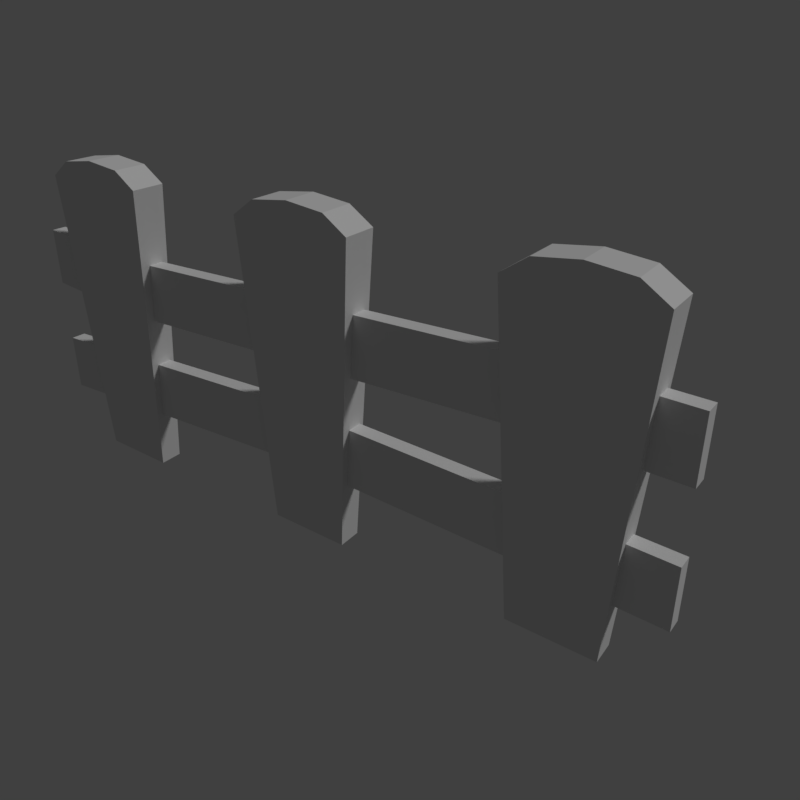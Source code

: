 # Source: fence.blend  (saved by Blender 2.79.0; exported with 4.5.12 LTS)
import bpy
from mathutils import Matrix  # noqa: F401  (used for matrix-valued properties, if any)

bpy.ops.wm.read_factory_settings(use_empty=True)
scene = bpy.context.scene
scene.name = 'Scene'

# ---- collections
col_collection_1 = bpy.data.collections.new('Collection 1'); scene.collection.children.link(col_collection_1)

# ---- materials (node trees are filled in below, after node groups)
mat_fence_winter = bpy.data.materials.new('fence_winter')
mat_fence_winter.alpha_threshold = 0.0
mat_fence_winter.use_transparent_shadow = False
mat_fence_winter.roughness = 0.5
mat_fence_winter.specular_intensity = 0.0
mat_fence_winter.line_color = (0.0, 0.0, 0.0, 1.0)

# ---- material node trees

# ---- world
world_world = bpy.data.worlds.new('World'); scene.world = world_world
world_world.color = (0.05088, 0.05088, 0.05088)
world_world.use_sun_shadow = False
world_world.sun_shadow_jitter_overblur = 0.0
world_world.cycles.sampling_method = 'MANUAL'

# ---- cameras
cam_camera = bpy.data.cameras.new('Camera')
cam_camera.clip_end = 100.0
cam_camera.lens = 35.0
cam_camera.sensor_width = 32.0
cam_camera.sensor_height = 18.0
cam_camera.display_size = 2.0
cam_camera.dof.focus_distance = 0.0
cam_camera.dof.aperture_fstop = 128.0
cam_camera.dof.aperture_blades = 6

# ---- lights
light_hemi = bpy.data.lights.new('Hemi', 'SUN')
light_hemi.transmission_factor = 0.0
light_hemi.angle = 0.1993
light_hemi.energy = 1.0
light_hemi.shadow_buffer_clip_start = 0.5
light_hemi.shadow_soft_size = 0.1
light_hemi.shadow_cascade_max_distance = 1000.0

# ---- meshes
me_fencemesh = bpy.data.meshes.new('FenceMesh')
me_fencemesh.from_pydata([(-0.6544, -0.02099, 0.6314), (-0.6544, 0.02242, 0.4641), (-0.6544, 0.02242, 0.6314), (-0.9046, -0.04216, 0.8418), (-0.5421, -0.05515, 0.8505), (-0.8454, -0.02806, -0.01444), (-0.6021, -0.03678, -0.008596), (-0.9071, 0.05515, 0.8418), (-0.5446, 0.04503, 0.8505), (-0.8471, 0.03725, -0.01444), (-0.6038, 0.03046, -0.008596), (-0.06096, -0.02099, 0.1822), (-0.06096, 0.02242, 0.1822), (-0.06096, 0.02242, 0.3495), (-0.6038, 0.03046, -0.008596), (-0.6144, 0.04756, 0.8939), (-0.6544, -0.02099, 0.4641), (0.6668, -0.02099, 0.5033), (0.6668, -0.02099, 0.6705), (-0.7258, 0.05009, 0.9046), (-0.8379, 0.05262, 0.8896), (-0.6021, -0.03678, -0.008596), (-0.6113, -0.0519, 0.8939), (-0.7233, -0.04865, 0.9046), (-0.8348, -0.04541, 0.8896), (-0.06096, -0.02099, 0.3495), (0.6676, 0.02242, 0.1572), (0.8571, 0.03046, -0.008596), (0.6138, 0.03725, -0.01444), (0.9163, 0.04503, 0.8505), (0.5538, 0.05515, 0.8418), (0.8588, -0.03678, -0.008596), (0.6154, -0.02806, -0.01444), (0.9188, -0.05515, 0.8505), (0.5562, -0.04216, 0.8418), (0.6668, 0.02242, 0.5033), (0.6668, 0.02242, 0.6705), (0.6676, -0.02099, 0.1572), (0.6676, -0.02099, 0.3245), (0.6676, 0.02242, 0.3245), (-1.0, 0.02242, 0.4943), (-1.0, -0.02099, 0.6615), (-1.0, 0.02242, 0.6615), (-1.0, -0.02099, 0.4943), (-1.0, 0.02242, 0.1413), (-1.0, 0.02242, 0.3086), (-1.0, -0.02099, 0.1413), (-1.0, -0.02099, 0.3086), (1.0, 0.02242, 0.4943), (1.0, 0.02242, 0.6615), (1.0, -0.02099, 0.4943), (1.0, -0.02099, 0.6615), (1.0, 0.02242, 0.3086), (1.0, -0.02099, 0.1413), (1.0, -0.02099, 0.3086), (1.0, 0.02242, 0.1413), (0.8571, 0.03046, -0.008596), (0.8465, 0.04756, 0.8939), (0.735, 0.05009, 0.9046), (0.623, 0.05262, 0.8896), (0.8588, -0.03678, -0.008596), (0.8496, -0.0519, 0.8939), (0.7375, -0.04865, 0.9046), (0.626, -0.04541, 0.8896), (-0.1826, -0.04216, 0.8418), (0.18, -0.05515, 0.8505), (-0.1234, -0.02806, -0.01444), (0.12, -0.03678, -0.008596), (-0.185, 0.05515, 0.8418), (0.1775, 0.04503, 0.8505), (-0.125, 0.03725, -0.01444), (0.1183, 0.03046, -0.008596), (0.1183, 0.03046, -0.008596), (0.1077, 0.04756, 0.8939), (-0.003764, 0.05009, 0.9046), (-0.1158, 0.05262, 0.8896), (0.12, -0.03678, -0.008596), (0.1108, -0.0519, 0.8939), (-0.001281, -0.04865, 0.9046), (-0.1128, -0.04541, 0.8896)], [], [(40, 42, 2, 1), (40, 1, 16, 43), (8, 4, 6, 10), (3, 7, 9, 5), (24, 3, 5, 21), (20, 14, 9, 7), (24, 20, 7, 3), (44, 45, 13, 12), (12, 13, 25, 11), (44, 12, 11, 46), (23, 24, 21), (22, 23, 21), (4, 22, 21, 6), (19, 14, 20), (1, 2, 36, 35), (35, 36, 18, 17), (17, 18, 0, 16), (1, 35, 17, 16), (36, 2, 0, 18), (15, 14, 19), (8, 10, 14, 15), (23, 19, 20, 24), (22, 15, 19, 23), (4, 8, 15, 22), (12, 13, 39, 26), (26, 39, 38, 37), (37, 38, 25, 11), (12, 26, 37, 11), (39, 13, 25, 38), (63, 59, 30, 34), (59, 56, 28, 30), (63, 34, 32, 60), (34, 30, 28, 32), (29, 33, 31, 27), (50, 51, 18, 17), (49, 36, 18, 51), (53, 54, 38, 37), (52, 39, 38, 54), (2, 42, 41, 0), (16, 0, 41, 43), (13, 45, 47, 25), (11, 25, 47, 46), (35, 48, 50, 17), (35, 36, 49, 48), (26, 55, 53, 37), (26, 39, 52, 55), (41, 42, 40, 43), (47, 45, 44, 46), (51, 50, 48, 49), (54, 53, 55, 52), (62, 63, 60), (61, 62, 60), (33, 61, 60, 31), (58, 56, 59), (57, 56, 58), (29, 27, 56, 57), (62, 58, 59, 63), (61, 57, 58, 62), (33, 29, 57, 61), (69, 65, 67, 71), (64, 68, 70, 66), (79, 64, 66, 76), (75, 72, 70, 68), (79, 75, 68, 64), (78, 79, 76), (77, 78, 76), (65, 77, 76, 67), (74, 72, 75), (73, 72, 74), (69, 71, 72, 73), (78, 74, 75, 79), (77, 73, 74, 78), (65, 69, 73, 77)])
_uv = me_fencemesh.uv_layers.new(name='UVMap')
_uv.uv.foreach_set('vector', [0.07926, 0.8888, 0.06695, 0.8292, 0.204, 0.8167, 0.2083, 0.8791, 0.07926, 0.8888, 0.2083, 0.8791, 0.2089, 0.8971, 0.08781, 0.9024, 0.429, 0.7492, 0.3863, 0.7546, 0.3436, 0.4183, 0.3722, 0.4147, 0.2338, 0.7611, 0.1919, 0.7607, 0.2045, 0.4233, 0.2325, 0.4236, 0.2667, 0.7719, 0.2338, 0.7611, 0.2325, 0.4236, 0.3372, 0.4191, 0.1601, 0.7765, 0.1001, 0.4156, 0.2045, 0.4233, 0.1919, 0.7607, 0.2667, 0.7719, 0.2559, 0.8032, 0.2198, 0.7938, 0.2338, 0.7611, 0.4776, 0.4823, 0.48, 0.4183, 0.8738, 0.4147, 0.8715, 0.4787, 0.8874, 0.3585, 0.8874, 0.4266, 0.9564, 0.4266, 0.9564, 0.3585, 0.4776, 0.4823, 0.8715, 0.4787, 0.8715, 0.5006, 0.4884, 0.4989, 0.3112, 0.7742, 0.2667, 0.7719, 0.3372, 0.4191, 0.3562, 0.7686, 0.3112, 0.7742, 0.3372, 0.4191, 0.3863, 0.7546, 0.3562, 0.7686, 0.3372, 0.4191, 0.3436, 0.4183, 0.1115, 0.7778, 0.1001, 0.4156, 0.1601, 0.7765, 0.2083, 0.8791, 0.204, 0.8167, 0.7912, 0.8144, 0.7893, 0.8823, 0.8874, 0.2214, 0.8874, 0.2895, 0.9564, 0.2895, 0.9564, 0.2214, 0.7892, 0.9001, 0.7912, 0.9674, 0.2037, 0.9674, 0.2089, 0.8971, 0.2083, 0.8791, 0.7893, 0.8823, 0.7892, 0.9001, 0.2089, 0.8971, 0.7912, 0.985, 0.2026, 0.9848, 0.2037, 0.9674, 0.7912, 0.9674, 0.06433, 0.7691, 0.1001, 0.4156, 0.1115, 0.7778, 0.03641, 0.7492, 0.09371, 0.4147, 0.1001, 0.4156, 0.06433, 0.7691, 0.3112, 0.7742, 0.3093, 0.809, 0.2559, 0.8032, 0.2667, 0.7719, 0.3562, 0.7686, 0.3632, 0.8034, 0.3093, 0.809, 0.3112, 0.7742, 0.3863, 0.7546, 0.4016, 0.7918, 0.3632, 0.8034, 0.3562, 0.7686, 0.432, 0.6531, 0.4295, 0.587, 0.7444, 0.587, 0.7469, 0.6531, 0.8874, 0.29, 0.8874, 0.3581, 0.9564, 0.3581, 0.9564, 0.29, 0.7469, 0.6702, 0.7444, 0.7362, 0.4295, 0.7362, 0.432, 0.6702, 0.432, 0.6531, 0.7469, 0.6531, 0.7469, 0.6702, 0.432, 0.6702, 0.7444, 0.7534, 0.4295, 0.7534, 0.4295, 0.7362, 0.7444, 0.7362, 0.6598, 0.3722, 0.649, 0.4084, 0.6129, 0.399, 0.6269, 0.3615, 0.5532, 0.3768, 0.4932, 0.01594, 0.5976, 0.02364, 0.585, 0.361, 0.6598, 0.3722, 0.6269, 0.3615, 0.6257, 0.02393, 0.7303, 0.01936, 0.6269, 0.3615, 0.585, 0.361, 0.5976, 0.02364, 0.6257, 0.02393, 0.8221, 0.3495, 0.7794, 0.355, 0.7367, 0.01863, 0.7653, 0.01498, 0.829, 0.1074, 0.8308, 0.1754, 0.9664, 0.1754, 0.9646, 0.1074, 0.8308, 0.1931, 0.9664, 0.1931, 0.9664, 0.1754, 0.8308, 0.1754, 0.8797, 0.6758, 0.903, 0.7391, 0.7474, 0.7391, 0.7511, 0.6677, 0.903, 0.7577, 0.7474, 0.7577, 0.7474, 0.7391, 0.903, 0.7391, 0.2026, 0.9848, 0.05238, 0.9685, 0.05457, 0.9516, 0.2037, 0.9674, 0.2089, 0.8971, 0.2037, 0.9674, 0.05457, 0.9516, 0.08781, 0.9024, 0.8736, 0.5866, 0.4541, 0.5818, 0.4544, 0.5641, 0.8738, 0.5689, 0.8715, 0.5006, 0.8738, 0.5689, 0.4544, 0.5641, 0.4884, 0.4989, 0.9646, 0.08969, 0.829, 0.08969, 0.829, 0.1074, 0.9646, 0.1074, 0.9646, 0.08969, 0.9664, 0.02166, 0.8308, 0.02166, 0.829, 0.08969, 0.7525, 0.6511, 0.8916, 0.6604, 0.8797, 0.6758, 0.7511, 0.6677, 0.7525, 0.6511, 0.7542, 0.587, 0.8933, 0.5963, 0.8916, 0.6604, 0.05457, 0.9516, 0.03641, 0.9401, 0.07926, 0.8888, 0.08781, 0.9024, 0.4544, 0.5641, 0.4295, 0.5513, 0.4776, 0.4823, 0.4884, 0.4989, 0.8308, 0.1754, 0.829, 0.1074, 0.8113, 0.1078, 0.8131, 0.1759, 0.903, 0.7391, 0.8797, 0.6758, 0.8916, 0.6604, 0.9277, 0.7299, 0.7043, 0.3745, 0.6598, 0.3722, 0.7303, 0.01936, 0.7493, 0.3689, 0.7043, 0.3745, 0.7303, 0.01936, 0.7794, 0.355, 0.7493, 0.3689, 0.7303, 0.01936, 0.7367, 0.01863, 0.5046, 0.3781, 0.4932, 0.01594, 0.5532, 0.3768, 0.4574, 0.3694, 0.4932, 0.01594, 0.5046, 0.3781, 0.4295, 0.3495, 0.4868, 0.01498, 0.4932, 0.01594, 0.4574, 0.3694, 0.7043, 0.3745, 0.7024, 0.4142, 0.649, 0.4084, 0.6598, 0.3722, 0.7493, 0.3689, 0.7563, 0.4086, 0.7024, 0.4142, 0.7043, 0.3745, 0.7794, 0.355, 0.7947, 0.397, 0.7563, 0.4086, 0.7493, 0.3689, 0.429, 0.3495, 0.3863, 0.355, 0.3436, 0.01863, 0.3722, 0.01498, 0.2338, 0.3615, 0.1919, 0.361, 0.2045, 0.02364, 0.2325, 0.02393, 0.2667, 0.3722, 0.2338, 0.3615, 0.2325, 0.02393, 0.3372, 0.01936, 0.1601, 0.3768, 0.1001, 0.01594, 0.2045, 0.02364, 0.1919, 0.361, 0.2667, 0.3722, 0.2559, 0.4084, 0.2198, 0.399, 0.2338, 0.3615, 0.3112, 0.3745, 0.2667, 0.3722, 0.3372, 0.01936, 0.3562, 0.3689, 0.3112, 0.3745, 0.3372, 0.01936, 0.3863, 0.355, 0.3562, 0.3689, 0.3372, 0.01936, 0.3436, 0.01863, 0.1115, 0.3781, 0.1001, 0.01594, 0.1601, 0.3768, 0.06433, 0.3694, 0.1001, 0.01594, 0.1115, 0.3781, 0.03641, 0.3495, 0.09371, 0.01498, 0.1001, 0.01594, 0.06433, 0.3694, 0.3112, 0.3745, 0.3093, 0.4142, 0.2559, 0.4084, 0.2667, 0.3722, 0.3562, 0.3689, 0.3632, 0.4086, 0.3093, 0.4142, 0.3112, 0.3745, 0.3863, 0.355, 0.4016, 0.397, 0.3632, 0.4086, 0.3562, 0.3689])
me_fencemesh.materials.append(mat_fence_winter)
me_fencemesh.use_remesh_preserve_volume = False
me_fencemesh.use_remesh_preserve_attributes = False
me_fencemesh.use_mirror_vertex_groups = False
me_fencemesh.use_paint_bone_selection = False
me_fencemesh.use_paint_mask = True
me_fencemesh.update()
me_fencecollider = bpy.data.meshes.new('FenceCollider')
me_fencecollider.from_pydata([(-1.0, -0.06215, 0.0), (-1.0, -0.06215, 0.88), (-1.0, 0.06215, 0.0), (-1.0, 0.06215, 0.88), (1.0, -0.06215, 0.0), (1.0, -0.06215, 0.88), (1.0, 0.06215, 0.0), (1.0, 0.06215, 0.88)], [], [(0, 1, 3, 2), (2, 3, 7, 6), (6, 7, 5, 4), (4, 5, 1, 0), (2, 6, 4, 0), (7, 3, 1, 5)])
me_fencecollider.use_remesh_preserve_volume = False
me_fencecollider.use_remesh_preserve_attributes = False
me_fencecollider.use_mirror_vertex_groups = False
me_fencecollider.update()

# ---- objects
ob_camera = bpy.data.objects.new('Camera', cam_camera)
ob_fencemesh = bpy.data.objects.new('FenceMesh', me_fencemesh)
ob_fencecollider__colonly = bpy.data.objects.new('FenceCollider -colonly', me_fencecollider)
ob_hemi = bpy.data.objects.new('Hemi', light_hemi)

# ---- transforms, parenting, visibility, modifiers, constraints
ob_camera.location = (1.38, -1.49, 1.398)
ob_camera.rotation_euler = (1.102, -3.388e-06, 0.6333)
ob_camera.hide_viewport = True
ob_camera.lineart.crease_threshold = 0.0
ob_fencemesh.location = (0.0, 0.0, 0.0)
ob_fencemesh.lock_rotations_4d = False
ob_fencemesh.empty_display_type = 'ARROWS'
ob_fencemesh.lineart.crease_threshold = 0.0
ob_fencecollider__colonly.parent = ob_fencemesh
ob_fencecollider__colonly.location = (0.0, 0.0, 0.0)
ob_fencecollider__colonly.hide_render = True
ob_fencecollider__colonly.display_type = 'WIRE'
ob_fencecollider__colonly.show_name = True
ob_fencecollider__colonly.show_wire = True
ob_fencecollider__colonly.show_all_edges = True
ob_fencecollider__colonly.show_in_front = True
ob_fencecollider__colonly.lineart.crease_threshold = 0.0
ob_hemi.location = (0.0, 0.0, 0.0)
ob_hemi.rotation_euler = (-0.588, 0.4478, -0.281)
ob_hemi.hide_viewport = True
ob_hemi.lineart.crease_threshold = 0.0

# ---- collection membership
col_collection_1.objects.link(ob_camera)
col_collection_1.objects.link(ob_fencemesh)
col_collection_1.objects.link(ob_fencecollider__colonly)
col_collection_1.objects.link(ob_hemi)

# ---- scene / render settings (as saved in the file)
scene.camera = ob_camera
scene.frame_start = 1; scene.frame_end = 250; scene.frame_set(104)
scene.render.engine = 'BLENDER_EEVEE_NEXT'
scene.render.resolution_x = 256
scene.render.resolution_y = 256
scene.render.resolution_percentage = 50
scene.render.dither_intensity = 0.0
scene.render.film_transparent = True
scene.cycles.use_denoising = False
scene.cycles.samples = 128
scene.cycles.sampling_pattern = 'TABULATED_SOBOL'
scene.cycles.use_adaptive_sampling = False
scene.cycles.use_light_tree = False
scene.cycles.blur_glossy = 0.0
scene.cycles.sample_clamp_indirect = 0.0
scene.view_settings.view_transform = 'Standard'
bpy.context.view_layer.update()

